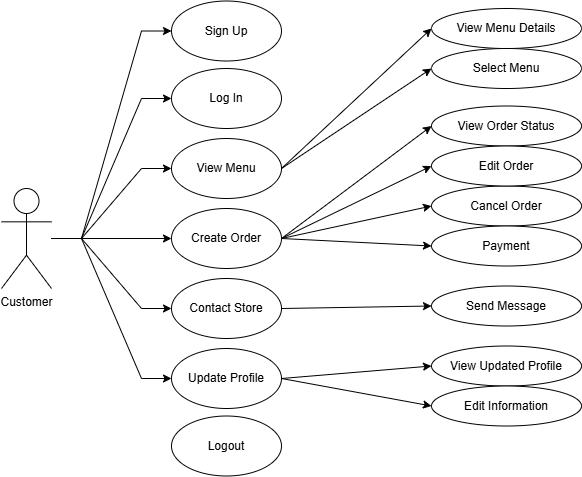

The diagram above was exported from draw.io. Its source (the exported page's mxGraphModel, read from the mxfile embedded in the PNG):
<mxGraphModel dx="1488" dy="866" grid="1" gridSize="10" guides="1" tooltips="1" connect="1" arrows="1" fold="1" page="1" pageScale="1" pageWidth="827" pageHeight="1169" math="0" shadow="0">
  <root>
    <mxCell id="t2NA3llgljOf7mGWcn3b-0" />
    <mxCell id="t2NA3llgljOf7mGWcn3b-1" parent="t2NA3llgljOf7mGWcn3b-0" />
    <mxCell id="t2NA3llgljOf7mGWcn3b-2" edge="1" parent="t2NA3llgljOf7mGWcn3b-1" source="t2NA3llgljOf7mGWcn3b-7" style="edgeStyle=entityRelationEdgeStyle;rounded=0;orthogonalLoop=1;jettySize=auto;html=1;entryX=0;entryY=0.5;entryDx=0;entryDy=0;" target="t2NA3llgljOf7mGWcn3b-8">
      <mxGeometry relative="1" as="geometry" />
    </mxCell>
    <mxCell id="t2NA3llgljOf7mGWcn3b-3" edge="1" parent="t2NA3llgljOf7mGWcn3b-1" source="t2NA3llgljOf7mGWcn3b-7" style="edgeStyle=entityRelationEdgeStyle;rounded=0;orthogonalLoop=1;jettySize=auto;html=1;entryX=0;entryY=0.5;entryDx=0;entryDy=0;" target="t2NA3llgljOf7mGWcn3b-12">
      <mxGeometry relative="1" as="geometry" />
    </mxCell>
    <mxCell id="t2NA3llgljOf7mGWcn3b-4" edge="1" parent="t2NA3llgljOf7mGWcn3b-1" source="t2NA3llgljOf7mGWcn3b-7" style="edgeStyle=orthogonalEdgeStyle;rounded=0;orthogonalLoop=1;jettySize=auto;html=1;entryX=0;entryY=0.5;entryDx=0;entryDy=0;" target="t2NA3llgljOf7mGWcn3b-14">
      <mxGeometry relative="1" as="geometry" />
    </mxCell>
    <mxCell id="t2NA3llgljOf7mGWcn3b-5" edge="1" parent="t2NA3llgljOf7mGWcn3b-1" source="t2NA3llgljOf7mGWcn3b-7" style="edgeStyle=entityRelationEdgeStyle;rounded=0;orthogonalLoop=1;jettySize=auto;html=1;entryX=0;entryY=0.5;entryDx=0;entryDy=0;" target="t2NA3llgljOf7mGWcn3b-17">
      <mxGeometry relative="1" as="geometry" />
    </mxCell>
    <mxCell id="t2NA3llgljOf7mGWcn3b-6" edge="1" parent="t2NA3llgljOf7mGWcn3b-1" source="t2NA3llgljOf7mGWcn3b-7" style="edgeStyle=entityRelationEdgeStyle;rounded=0;orthogonalLoop=1;jettySize=auto;html=1;entryX=0;entryY=0.5;entryDx=0;entryDy=0;" target="t2NA3llgljOf7mGWcn3b-22">
      <mxGeometry relative="1" as="geometry" />
    </mxCell>
    <mxCell id="rBNaDzUFJLRLtNex3lSR-1" edge="1" parent="t2NA3llgljOf7mGWcn3b-1" source="t2NA3llgljOf7mGWcn3b-7" style="edgeStyle=entityRelationEdgeStyle;rounded=0;orthogonalLoop=1;jettySize=auto;html=1;entryX=0;entryY=0.5;entryDx=0;entryDy=0;" target="rBNaDzUFJLRLtNex3lSR-0">
      <mxGeometry relative="1" as="geometry" />
    </mxCell>
    <mxCell id="t2NA3llgljOf7mGWcn3b-7" parent="t2NA3llgljOf7mGWcn3b-1" style="shape=umlActor;verticalLabelPosition=bottom;verticalAlign=top;html=1;outlineConnect=0;" value="Customer" vertex="1">
      <mxGeometry height="100" width="50" x="100" y="330" as="geometry" />
    </mxCell>
    <mxCell id="t2NA3llgljOf7mGWcn3b-8" parent="t2NA3llgljOf7mGWcn3b-1" style="ellipse;whiteSpace=wrap;html=1;" value="Log In" vertex="1">
      <mxGeometry height="60" width="110" x="270" y="210" as="geometry" />
    </mxCell>
    <mxCell id="t2NA3llgljOf7mGWcn3b-9" edge="1" parent="t2NA3llgljOf7mGWcn3b-1" source="t2NA3llgljOf7mGWcn3b-12" style="rounded=0;orthogonalLoop=1;jettySize=auto;html=1;entryX=0;entryY=0.5;entryDx=0;entryDy=0;exitX=1;exitY=0.5;exitDx=0;exitDy=0;" target="t2NA3llgljOf7mGWcn3b-23">
      <mxGeometry relative="1" as="geometry" />
    </mxCell>
    <mxCell id="t2NA3llgljOf7mGWcn3b-10" edge="1" parent="t2NA3llgljOf7mGWcn3b-1" source="t2NA3llgljOf7mGWcn3b-12" style="rounded=0;orthogonalLoop=1;jettySize=auto;html=1;entryX=0;entryY=0.5;entryDx=0;entryDy=0;exitX=1;exitY=0.5;exitDx=0;exitDy=0;" target="t2NA3llgljOf7mGWcn3b-24">
      <mxGeometry relative="1" as="geometry" />
    </mxCell>
    <mxCell id="t2NA3llgljOf7mGWcn3b-12" parent="t2NA3llgljOf7mGWcn3b-1" style="ellipse;whiteSpace=wrap;html=1;" value="View Menu" vertex="1">
      <mxGeometry height="60" width="110" x="270" y="280" as="geometry" />
    </mxCell>
    <mxCell id="t2NA3llgljOf7mGWcn3b-13" edge="1" parent="t2NA3llgljOf7mGWcn3b-1" source="t2NA3llgljOf7mGWcn3b-14" style="rounded=0;orthogonalLoop=1;jettySize=auto;html=1;entryX=0;entryY=0.5;entryDx=0;entryDy=0;exitX=1;exitY=0.5;exitDx=0;exitDy=0;" target="t2NA3llgljOf7mGWcn3b-26">
      <mxGeometry relative="1" as="geometry" />
    </mxCell>
    <mxCell id="rBNaDzUFJLRLtNex3lSR-5" edge="1" parent="t2NA3llgljOf7mGWcn3b-1" source="t2NA3llgljOf7mGWcn3b-14" style="rounded=0;orthogonalLoop=1;jettySize=auto;html=1;entryX=0;entryY=0.5;entryDx=0;entryDy=0;exitX=1;exitY=0.5;exitDx=0;exitDy=0;" target="rBNaDzUFJLRLtNex3lSR-3">
      <mxGeometry relative="1" as="geometry" />
    </mxCell>
    <mxCell id="rBNaDzUFJLRLtNex3lSR-6" edge="1" parent="t2NA3llgljOf7mGWcn3b-1" source="t2NA3llgljOf7mGWcn3b-14" style="rounded=0;orthogonalLoop=1;jettySize=auto;html=1;entryX=0;entryY=0.5;entryDx=0;entryDy=0;exitX=1;exitY=0.5;exitDx=0;exitDy=0;" target="rBNaDzUFJLRLtNex3lSR-4">
      <mxGeometry relative="1" as="geometry" />
    </mxCell>
    <mxCell id="t2NA3llgljOf7mGWcn3b-14" parent="t2NA3llgljOf7mGWcn3b-1" style="ellipse;whiteSpace=wrap;html=1;" value="Create Order" vertex="1">
      <mxGeometry height="60" width="110" x="270" y="350" as="geometry" />
    </mxCell>
    <mxCell id="t2NA3llgljOf7mGWcn3b-15" edge="1" parent="t2NA3llgljOf7mGWcn3b-1" source="t2NA3llgljOf7mGWcn3b-17" style="rounded=0;orthogonalLoop=1;jettySize=auto;html=1;entryX=0;entryY=0.5;entryDx=0;entryDy=0;exitX=1;exitY=0.5;exitDx=0;exitDy=0;" target="t2NA3llgljOf7mGWcn3b-28">
      <mxGeometry relative="1" as="geometry" />
    </mxCell>
    <mxCell id="t2NA3llgljOf7mGWcn3b-17" parent="t2NA3llgljOf7mGWcn3b-1" style="ellipse;whiteSpace=wrap;html=1;" value="Contact Store" vertex="1">
      <mxGeometry height="60" width="110" x="270" y="420" as="geometry" />
    </mxCell>
    <mxCell id="t2NA3llgljOf7mGWcn3b-18" edge="1" parent="t2NA3llgljOf7mGWcn3b-1" source="t2NA3llgljOf7mGWcn3b-22" style="rounded=0;orthogonalLoop=1;jettySize=auto;html=1;entryX=0;entryY=0.5;entryDx=0;entryDy=0;exitX=1;exitY=0.5;exitDx=0;exitDy=0;" target="t2NA3llgljOf7mGWcn3b-30">
      <mxGeometry relative="1" as="geometry" />
    </mxCell>
    <mxCell id="t2NA3llgljOf7mGWcn3b-19" edge="1" parent="t2NA3llgljOf7mGWcn3b-1" source="t2NA3llgljOf7mGWcn3b-22" style="rounded=0;orthogonalLoop=1;jettySize=auto;html=1;entryX=0;entryY=0.5;entryDx=0;entryDy=0;exitX=1;exitY=0.5;exitDx=0;exitDy=0;" target="t2NA3llgljOf7mGWcn3b-31">
      <mxGeometry relative="1" as="geometry" />
    </mxCell>
    <mxCell id="t2NA3llgljOf7mGWcn3b-22" parent="t2NA3llgljOf7mGWcn3b-1" style="ellipse;whiteSpace=wrap;html=1;" value="Update Profile" vertex="1">
      <mxGeometry height="60" width="110" x="270" y="490" as="geometry" />
    </mxCell>
    <mxCell id="t2NA3llgljOf7mGWcn3b-23" parent="t2NA3llgljOf7mGWcn3b-1" style="ellipse;whiteSpace=wrap;html=1;" value="View Menu Details" vertex="1">
      <mxGeometry height="40" width="150" x="530" y="150" as="geometry" />
    </mxCell>
    <mxCell id="t2NA3llgljOf7mGWcn3b-24" parent="t2NA3llgljOf7mGWcn3b-1" style="ellipse;whiteSpace=wrap;html=1;" value="Select Menu" vertex="1">
      <mxGeometry height="40" width="150" x="530" y="190" as="geometry" />
    </mxCell>
    <mxCell id="t2NA3llgljOf7mGWcn3b-26" parent="t2NA3llgljOf7mGWcn3b-1" style="ellipse;whiteSpace=wrap;html=1;" value="Cancel Order" vertex="1">
      <mxGeometry height="40" width="150" x="530" y="327.5" as="geometry" />
    </mxCell>
    <mxCell id="t2NA3llgljOf7mGWcn3b-27" parent="t2NA3llgljOf7mGWcn3b-1" style="ellipse;whiteSpace=wrap;html=1;" value="Payment" vertex="1">
      <mxGeometry height="40" width="150" x="530" y="367.5" as="geometry" />
    </mxCell>
    <mxCell id="t2NA3llgljOf7mGWcn3b-28" parent="t2NA3llgljOf7mGWcn3b-1" style="ellipse;whiteSpace=wrap;html=1;" value="Send Message" vertex="1">
      <mxGeometry height="40" width="150" x="530" y="427.5" as="geometry" />
    </mxCell>
    <mxCell id="t2NA3llgljOf7mGWcn3b-30" parent="t2NA3llgljOf7mGWcn3b-1" style="ellipse;whiteSpace=wrap;html=1;" value="View Updated Profile" vertex="1">
      <mxGeometry height="40" width="150" x="530" y="487.5" as="geometry" />
    </mxCell>
    <mxCell id="t2NA3llgljOf7mGWcn3b-31" parent="t2NA3llgljOf7mGWcn3b-1" style="ellipse;whiteSpace=wrap;html=1;" value="Edit Information" vertex="1">
      <mxGeometry height="40" width="150" x="530" y="527.5" as="geometry" />
    </mxCell>
    <mxCell id="t2NA3llgljOf7mGWcn3b-34" edge="1" parent="t2NA3llgljOf7mGWcn3b-1" source="t2NA3llgljOf7mGWcn3b-14" style="rounded=0;orthogonalLoop=1;jettySize=auto;html=1;entryX=0;entryY=0.5;entryDx=0;entryDy=0;exitX=1;exitY=0.5;exitDx=0;exitDy=0;" target="t2NA3llgljOf7mGWcn3b-27">
      <mxGeometry relative="1" as="geometry" />
    </mxCell>
    <mxCell id="rBNaDzUFJLRLtNex3lSR-0" parent="t2NA3llgljOf7mGWcn3b-1" style="ellipse;whiteSpace=wrap;html=1;" value="Sign Up" vertex="1">
      <mxGeometry height="60" width="110" x="270" y="142.5" as="geometry" />
    </mxCell>
    <mxCell id="rBNaDzUFJLRLtNex3lSR-2" parent="t2NA3llgljOf7mGWcn3b-1" style="ellipse;whiteSpace=wrap;html=1;" value="Logout" vertex="1">
      <mxGeometry height="60" width="110" x="270" y="557.5" as="geometry" />
    </mxCell>
    <mxCell id="rBNaDzUFJLRLtNex3lSR-3" parent="t2NA3llgljOf7mGWcn3b-1" style="ellipse;whiteSpace=wrap;html=1;" value="View Order Status" vertex="1">
      <mxGeometry height="40" width="150" x="530" y="247.5" as="geometry" />
    </mxCell>
    <mxCell id="rBNaDzUFJLRLtNex3lSR-4" parent="t2NA3llgljOf7mGWcn3b-1" style="ellipse;whiteSpace=wrap;html=1;" value="Edit Order" vertex="1">
      <mxGeometry height="40" width="150" x="530" y="287.5" as="geometry" />
    </mxCell>
  </root>
</mxGraphModel>